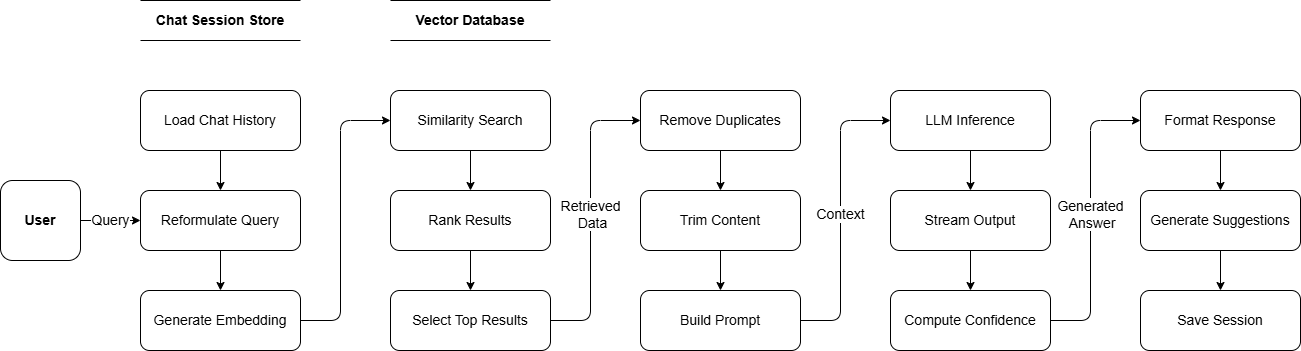

The diagram above was exported from draw.io. Its source (the exported page's mxGraphModel, read from the mxfile embedded in the PNG):
<mxGraphModel dx="2060" dy="1134" grid="1" gridSize="10" guides="1" tooltips="1" connect="1" arrows="1" fold="1" page="1" pageScale="1" pageWidth="850" pageHeight="1100" background="#ffffff" math="0" shadow="0">
  <root>
    <mxCell id="0" />
    <mxCell id="1" parent="0" />
    <mxCell id="OsleW2MZosZ3ZszJBBel-405" parent="1" style="whiteSpace=wrap;html=1;aspect=fixed;strokeColor=#000000;fillColor=none;fontStyle=1;fontSize=14;rounded=1;" value="User" vertex="1">
      <mxGeometry height="80" width="80" x="780" y="340" as="geometry" />
    </mxCell>
    <mxCell id="OsleW2MZosZ3ZszJBBel-406" parent="1" style="shape=partialRectangle;whiteSpace=wrap;html=1;left=0;right=0;fillColor=none;strokeColor=#000000;fontStyle=1;fontSize=14;rounded=1;" value="Chat Session Store" vertex="1">
      <mxGeometry height="40" width="160" x="920" y="160" as="geometry" />
    </mxCell>
    <mxCell id="OsleW2MZosZ3ZszJBBel-407" parent="1" style="shape=partialRectangle;whiteSpace=wrap;html=1;left=0;right=0;fillColor=none;strokeColor=#000000;fontStyle=1;fontSize=14;rounded=1;" value="Vector Database" vertex="1">
      <mxGeometry height="40" width="160" x="1170" y="160" as="geometry" />
    </mxCell>
    <mxCell id="OsleW2MZosZ3ZszJBBel-408" parent="1" style="rounded=1;whiteSpace=wrap;html=1;strokeColor=#000000;fillColor=none;fontSize=14;" value="Load Chat History" vertex="1">
      <mxGeometry height="60" width="160" x="920" y="250" as="geometry" />
    </mxCell>
    <mxCell id="OsleW2MZosZ3ZszJBBel-409" parent="1" style="rounded=1;whiteSpace=wrap;html=1;strokeColor=#000000;fillColor=none;fontSize=14;" value="Reformulate Query" vertex="1">
      <mxGeometry height="60" width="160" x="920" y="350" as="geometry" />
    </mxCell>
    <mxCell id="OsleW2MZosZ3ZszJBBel-410" parent="1" style="rounded=1;whiteSpace=wrap;html=1;strokeColor=#000000;fillColor=none;fontSize=14;" value="Generate Embedding" vertex="1">
      <mxGeometry height="60" width="160" x="920" y="450" as="geometry" />
    </mxCell>
    <mxCell id="OsleW2MZosZ3ZszJBBel-411" parent="1" style="rounded=1;whiteSpace=wrap;html=1;strokeColor=#000000;fillColor=none;fontSize=14;" value="Similarity Search" vertex="1">
      <mxGeometry height="60" width="160" x="1170" y="250" as="geometry" />
    </mxCell>
    <mxCell id="OsleW2MZosZ3ZszJBBel-412" parent="1" style="rounded=1;whiteSpace=wrap;html=1;strokeColor=#000000;fillColor=none;fontSize=14;" value="Rank Results" vertex="1">
      <mxGeometry height="60" width="160" x="1170" y="350" as="geometry" />
    </mxCell>
    <mxCell id="OsleW2MZosZ3ZszJBBel-413" parent="1" style="rounded=1;whiteSpace=wrap;html=1;strokeColor=#000000;fillColor=none;fontSize=14;" value="Select Top Results" vertex="1">
      <mxGeometry height="60" width="160" x="1170" y="450" as="geometry" />
    </mxCell>
    <mxCell id="OsleW2MZosZ3ZszJBBel-414" parent="1" style="rounded=1;whiteSpace=wrap;html=1;strokeColor=#000000;fillColor=none;fontSize=14;" value="Remove Duplicates" vertex="1">
      <mxGeometry height="60" width="160" x="1420" y="250" as="geometry" />
    </mxCell>
    <mxCell id="OsleW2MZosZ3ZszJBBel-415" parent="1" style="rounded=1;whiteSpace=wrap;html=1;strokeColor=#000000;fillColor=none;fontSize=14;" value="Trim Content" vertex="1">
      <mxGeometry height="60" width="160" x="1420" y="350" as="geometry" />
    </mxCell>
    <mxCell id="OsleW2MZosZ3ZszJBBel-416" parent="1" style="rounded=1;whiteSpace=wrap;html=1;strokeColor=#000000;fillColor=none;fontSize=14;" value="Build Prompt" vertex="1">
      <mxGeometry height="60" width="160" x="1420" y="450" as="geometry" />
    </mxCell>
    <mxCell id="OsleW2MZosZ3ZszJBBel-417" parent="1" style="rounded=1;whiteSpace=wrap;html=1;strokeColor=#000000;fillColor=none;fontSize=14;" value="LLM Inference" vertex="1">
      <mxGeometry height="60" width="160" x="1670" y="250" as="geometry" />
    </mxCell>
    <mxCell id="OsleW2MZosZ3ZszJBBel-418" parent="1" style="rounded=1;whiteSpace=wrap;html=1;strokeColor=#000000;fillColor=none;fontSize=14;" value="Stream Output" vertex="1">
      <mxGeometry height="60" width="160" x="1670" y="350" as="geometry" />
    </mxCell>
    <mxCell id="OsleW2MZosZ3ZszJBBel-419" parent="1" style="rounded=1;whiteSpace=wrap;html=1;strokeColor=#000000;fillColor=none;fontSize=14;" value="Compute Confidence" vertex="1">
      <mxGeometry height="60" width="160" x="1670" y="450" as="geometry" />
    </mxCell>
    <mxCell id="OsleW2MZosZ3ZszJBBel-420" parent="1" style="rounded=1;whiteSpace=wrap;html=1;strokeColor=#000000;fillColor=none;fontSize=14;" value="Format Response" vertex="1">
      <mxGeometry height="60" width="160" x="1920" y="250" as="geometry" />
    </mxCell>
    <mxCell id="OsleW2MZosZ3ZszJBBel-421" parent="1" style="rounded=1;whiteSpace=wrap;html=1;strokeColor=#000000;fillColor=none;fontSize=14;" value="Generate Suggestions" vertex="1">
      <mxGeometry height="60" width="160" x="1920" y="350" as="geometry" />
    </mxCell>
    <mxCell id="OsleW2MZosZ3ZszJBBel-422" parent="1" style="rounded=1;whiteSpace=wrap;html=1;strokeColor=#000000;fillColor=none;fontSize=14;" value="Save Session" vertex="1">
      <mxGeometry height="60" width="160" x="1920" y="450" as="geometry" />
    </mxCell>
    <mxCell id="OsleW2MZosZ3ZszJBBel-423" edge="1" parent="1" source="OsleW2MZosZ3ZszJBBel-405" style="endArrow=classic;html=1;rounded=1;strokeColor=#000000;exitX=1;exitY=0.5;exitDx=0;exitDy=0;entryX=0;entryY=0.5;entryDx=0;entryDy=0;fontSize=14;" target="OsleW2MZosZ3ZszJBBel-409" value="Query">
      <mxGeometry height="50" relative="1" width="50" as="geometry" />
    </mxCell>
    <mxCell id="OsleW2MZosZ3ZszJBBel-424" edge="1" parent="1" source="OsleW2MZosZ3ZszJBBel-408" style="endArrow=classic;html=1;rounded=1;strokeColor=#000000;exitX=0.5;exitY=1;exitDx=0;exitDy=0;entryX=0.5;entryY=0;entryDx=0;entryDy=0;fontSize=14;" target="OsleW2MZosZ3ZszJBBel-409" value="">
      <mxGeometry height="50" relative="1" width="50" as="geometry" />
    </mxCell>
    <mxCell id="OsleW2MZosZ3ZszJBBel-425" edge="1" parent="1" source="OsleW2MZosZ3ZszJBBel-409" style="endArrow=classic;html=1;rounded=1;strokeColor=#000000;exitX=0.5;exitY=1;exitDx=0;exitDy=0;entryX=0.5;entryY=0;entryDx=0;entryDy=0;fontSize=14;" target="OsleW2MZosZ3ZszJBBel-410" value="">
      <mxGeometry height="50" relative="1" width="50" as="geometry" />
    </mxCell>
    <mxCell id="OsleW2MZosZ3ZszJBBel-426" edge="1" parent="1" source="OsleW2MZosZ3ZszJBBel-410" style="endArrow=classic;html=1;rounded=1;strokeColor=#000000;exitX=1;exitY=0.5;exitDx=0;exitDy=0;entryX=0;entryY=0.5;entryDx=0;entryDy=0;fontSize=14;" target="OsleW2MZosZ3ZszJBBel-411" value="">
      <mxGeometry height="50" relative="1" width="50" as="geometry">
        <Array as="points">
          <mxPoint x="1120" y="480" />
          <mxPoint x="1120" y="280" />
        </Array>
        <mxPoint x="1090" y="480" as="sourcePoint" />
        <mxPoint x="1160" y="280" as="targetPoint" />
      </mxGeometry>
    </mxCell>
    <mxCell id="OsleW2MZosZ3ZszJBBel-427" edge="1" parent="1" source="OsleW2MZosZ3ZszJBBel-411" style="endArrow=classic;html=1;rounded=1;strokeColor=#000000;exitX=0.5;exitY=1;exitDx=0;exitDy=0;entryX=0.5;entryY=0;entryDx=0;entryDy=0;fontSize=14;" target="OsleW2MZosZ3ZszJBBel-412" value="">
      <mxGeometry height="50" relative="1" width="50" as="geometry" />
    </mxCell>
    <mxCell id="OsleW2MZosZ3ZszJBBel-428" edge="1" parent="1" source="OsleW2MZosZ3ZszJBBel-412" style="endArrow=classic;html=1;rounded=1;strokeColor=#000000;exitX=0.5;exitY=1;exitDx=0;exitDy=0;entryX=0.5;entryY=0;entryDx=0;entryDy=0;fontSize=14;" target="OsleW2MZosZ3ZszJBBel-413" value="">
      <mxGeometry height="50" relative="1" width="50" as="geometry" />
    </mxCell>
    <mxCell id="OsleW2MZosZ3ZszJBBel-429" edge="1" parent="1" source="OsleW2MZosZ3ZszJBBel-413" style="endArrow=classic;html=1;rounded=1;strokeColor=#000000;exitX=1;exitY=0.5;exitDx=0;exitDy=0;entryX=0;entryY=0.5;entryDx=0;entryDy=0;fontSize=14;" target="OsleW2MZosZ3ZszJBBel-414" value="Retrieved&lt;div&gt;&amp;nbsp;Data&lt;/div&gt;">
      <mxGeometry height="50" relative="1" width="50" as="geometry">
        <Array as="points">
          <mxPoint x="1370" y="480" />
          <mxPoint x="1370" y="280" />
        </Array>
      </mxGeometry>
    </mxCell>
    <mxCell id="OsleW2MZosZ3ZszJBBel-430" edge="1" parent="1" source="OsleW2MZosZ3ZszJBBel-414" style="endArrow=classic;html=1;rounded=1;strokeColor=#000000;exitX=0.5;exitY=1;exitDx=0;exitDy=0;entryX=0.5;entryY=0;entryDx=0;entryDy=0;fontSize=14;" target="OsleW2MZosZ3ZszJBBel-415" value="">
      <mxGeometry height="50" relative="1" width="50" as="geometry" />
    </mxCell>
    <mxCell id="OsleW2MZosZ3ZszJBBel-431" edge="1" parent="1" source="OsleW2MZosZ3ZszJBBel-415" style="endArrow=classic;html=1;rounded=1;strokeColor=#000000;exitX=0.5;exitY=1;exitDx=0;exitDy=0;entryX=0.5;entryY=0;entryDx=0;entryDy=0;fontSize=14;" target="OsleW2MZosZ3ZszJBBel-416" value="">
      <mxGeometry height="50" relative="1" width="50" as="geometry" />
    </mxCell>
    <mxCell id="OsleW2MZosZ3ZszJBBel-432" edge="1" parent="1" source="OsleW2MZosZ3ZszJBBel-416" style="endArrow=classic;html=1;rounded=1;strokeColor=#000000;exitX=1;exitY=0.5;exitDx=0;exitDy=0;entryX=0;entryY=0.5;entryDx=0;entryDy=0;fontSize=14;" target="OsleW2MZosZ3ZszJBBel-417" value="Context">
      <mxGeometry height="50" relative="1" width="50" as="geometry">
        <Array as="points">
          <mxPoint x="1620" y="480" />
          <mxPoint x="1620" y="280" />
        </Array>
      </mxGeometry>
    </mxCell>
    <mxCell id="OsleW2MZosZ3ZszJBBel-433" edge="1" parent="1" source="OsleW2MZosZ3ZszJBBel-417" style="endArrow=classic;html=1;rounded=1;strokeColor=#000000;exitX=0.5;exitY=1;exitDx=0;exitDy=0;entryX=0.5;entryY=0;entryDx=0;entryDy=0;fontSize=14;" target="OsleW2MZosZ3ZszJBBel-418" value="">
      <mxGeometry height="50" relative="1" width="50" as="geometry" />
    </mxCell>
    <mxCell id="OsleW2MZosZ3ZszJBBel-434" edge="1" parent="1" source="OsleW2MZosZ3ZszJBBel-418" style="endArrow=classic;html=1;rounded=1;strokeColor=#000000;exitX=0.5;exitY=1;exitDx=0;exitDy=0;entryX=0.5;entryY=0;entryDx=0;entryDy=0;fontSize=14;" target="OsleW2MZosZ3ZszJBBel-419" value="">
      <mxGeometry height="50" relative="1" width="50" as="geometry" />
    </mxCell>
    <mxCell id="OsleW2MZosZ3ZszJBBel-435" edge="1" parent="1" source="OsleW2MZosZ3ZszJBBel-419" style="endArrow=classic;html=1;rounded=1;strokeColor=#000000;exitX=1;exitY=0.5;exitDx=0;exitDy=0;entryX=0;entryY=0.5;entryDx=0;entryDy=0;fontSize=14;" target="OsleW2MZosZ3ZszJBBel-420" value="Generated&lt;div&gt;&amp;nbsp;Answer&lt;/div&gt;">
      <mxGeometry height="50" relative="1" width="50" as="geometry">
        <Array as="points">
          <mxPoint x="1870" y="480" />
          <mxPoint x="1870" y="280" />
        </Array>
      </mxGeometry>
    </mxCell>
    <mxCell id="OsleW2MZosZ3ZszJBBel-436" edge="1" parent="1" source="OsleW2MZosZ3ZszJBBel-420" style="endArrow=classic;html=1;rounded=1;strokeColor=#000000;exitX=0.5;exitY=1;exitDx=0;exitDy=0;entryX=0.5;entryY=0;entryDx=0;entryDy=0;fontSize=14;" target="OsleW2MZosZ3ZszJBBel-421" value="">
      <mxGeometry height="50" relative="1" width="50" as="geometry" />
    </mxCell>
    <mxCell id="OsleW2MZosZ3ZszJBBel-437" edge="1" parent="1" source="OsleW2MZosZ3ZszJBBel-421" style="endArrow=classic;html=1;rounded=1;strokeColor=#000000;exitX=0.5;exitY=1;exitDx=0;exitDy=0;entryX=0.5;entryY=0;entryDx=0;entryDy=0;fontSize=14;" target="OsleW2MZosZ3ZszJBBel-422" value="">
      <mxGeometry height="50" relative="1" width="50" as="geometry" />
    </mxCell>
  </root>
</mxGraphModel>